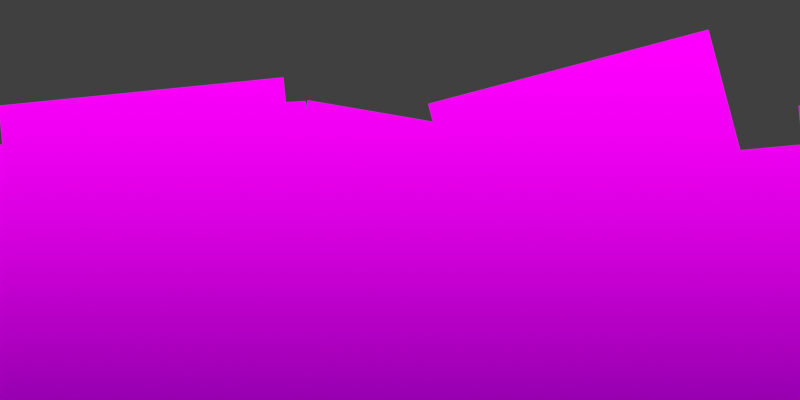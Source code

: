 # Source: SmokeTex.blend  (saved by Blender 5.0.118; exported with 4.5.12 LTS)
import bpy
from mathutils import Matrix  # noqa: F401  (used for matrix-valued properties, if any)

bpy.ops.wm.read_factory_settings(use_empty=True)
scene = bpy.context.scene
scene.name = 'Scene'

# ---- collections
col_collection = bpy.data.collections.new('Collection'); scene.collection.children.link(col_collection)

# ---- images (referenced by path relative to the original .blend; pixels are not part of the script)
import os
ASSET_DIR = os.environ.get("B2B_ASSET_DIR", "")  # directory of the original .blend (textures are referenced by path, not embedded)
HERE = os.path.dirname(os.path.abspath(__file__))  # packed textures are extracted next to this script under _unpacked/

def load_image(name, relpath, width, height, colorspace="sRGB"):
    """Load a texture the original file referenced (path relative to the .blend, or extracted next to this script)."""
    p = next((c for c in (os.path.join(HERE, relpath), os.path.join(ASSET_DIR, relpath)) if relpath and os.path.exists(c)), "")
    if p:
        img = bpy.data.images.load(p, check_existing=True)
        img.name = name
    else:  # same state as the original file: an image datablock whose file is absent (Cycles renders it pink)
        img = bpy.data.images.new(name, width, height)
        img.source = "FILE"
        img.filepath = "//" + (relpath or name)
    img.colorspace_settings.name = colorspace
    return img
img_noise_deep_png = load_image('noise_deep.png', 'noise_deep.png', 1024, 1024, 'sRGB')
img_smoke_png = load_image('smoke.png', 'smoke.png', 1024, 1024, 'sRGB')

# ---- materials (node trees are filled in below, after node groups)
mat_mat = bpy.data.materials.new('mat')
mat_mat.surface_render_method = 'BLENDED'
mat_mat.blend_method = 'BLEND'
mat_mat.use_backface_culling_lightprobe_volume = False
mat_material = bpy.data.materials.new('Material')
mat_material.surface_render_method = 'BLENDED'
mat_material.blend_method = 'BLEND'

# ---- node groups
ng_geometry_nodes = bpy.data.node_groups.new('Geometry Nodes', 'GeometryNodeTree')
_s = ng_geometry_nodes.interface.new_socket(name='Geometry', in_out='OUTPUT', socket_type='NodeSocketGeometry')
_s = ng_geometry_nodes.interface.new_socket(name='Geometry', in_out='INPUT', socket_type='NodeSocketGeometry')
ng_geometry_nodes.is_modifier = True
_N = ng_geometry_nodes.nodes; _L = ng_geometry_nodes.links
n0 = _N.new('NodeGroupInput'); n0.name = 'Group Input'; n0.location = (-1265, 85)
n1 = _N.new('NodeGroupOutput'); n1.name = 'Group Output'; n1.location = (692, 0)
n2 = _N.new('GeometryNodeInstanceOnPoints'); n2.name = 'Instance on Points'; n2.location = (18, -1)
n3 = _N.new('GeometryNodeMeshGrid'); n3.name = 'Grid'; n3.location = (-590, -196)
n3.inputs[0].default_value = 0.71
n3.inputs[1].default_value = 0.71
n4 = _N.new('GeometryNodeDistributePointsOnFaces'); n4.name = 'Distribute Points on Faces'; n4.location = (-665, 229)
n4.distribute_method = 'POISSON'
n4.inputs[2].default_value = 0.12
n4.inputs[3].default_value = 266.1
n4.inputs[4].default_value = 15.6
n4.inputs[6].default_value = 140
n5 = _N.new('GeometryNodeSubdivideMesh'); n5.name = 'Subdivide Mesh'; n5.location = (-1068, 58)
n5.inputs[1].default_value = 6
n6 = _N.new('GeometryNodeInputPosition'); n6.name = 'Position'; n6.location = (-1287, -119)
n7 = _N.new('ShaderNodeSeparateXYZ'); n7.name = 'Separate XYZ'; n7.location = (-1115, -88)
n8 = _N.new('ShaderNodeMapRange'); n8.name = 'Map Range'; n8.location = (-919, -41)
n8.interpolation_type = 'SMOOTHSTEP'
n8.inputs[1].default_value = 0.38
n8.inputs[2].default_value = -0.77
n9 = _N.new('GeometryNodeSetMaterial'); n9.name = 'Set Material'; n9.location = (-397, -213)
n9.inputs[2].default_value = mat_material
n10 = _N.new('GeometryNodeSetPosition'); n10.name = 'Set Position'; n10.location = (-253, 231)
n11 = _N.new('FunctionNodeRandomValue'); n11.name = 'Random Value'; n11.location = (-423, 171)
n11.data_type = 'FLOAT_VECTOR'
n11.inputs[1].default_value = (0.0, 0.0, 1.0)
n12 = _N.new('FunctionNodeRandomValue'); n12.name = 'Random Value.001'; n12.location = (-422, -317)
n12.data_type = 'FLOAT_VECTOR'
n12.inputs[1].default_value = (0.0, 0.0, 14.4)
n13 = _N.new('FunctionNodeRandomValue'); n13.name = 'Random Value.002'; n13.location = (-201, -343)
n13.inputs[1].default_value = (0.0, 0.0, 14.4)
n13.inputs[2].default_value = 0.25
n13.inputs[3].default_value = 1.03
_L.new(n2.outputs[0], n1.inputs[0])
_L.new(n10.outputs[0], n2.inputs[0])
_L.new(n9.outputs[0], n2.inputs[2])
_L.new(n5.outputs[0], n4.inputs[0])
_L.new(n0.outputs[0], n5.inputs[0])
_L.new(n6.outputs[0], n7.inputs[0])
_L.new(n7.outputs[1], n8.inputs[0])
_L.new(n8.outputs[0], n4.inputs[5])
_L.new(n3.outputs[0], n9.inputs[0])
_L.new(n4.outputs[0], n10.inputs[0])
_L.new(n11.outputs[0], n10.inputs[3])
_L.new(n12.outputs[0], n2.inputs[5])
_L.new(n13.outputs[1], n2.inputs[6])
n1.is_active_output = True

# ---- material node trees
mat_mat.use_nodes = True; mat_mat.node_tree.nodes.clear()
_N = mat_mat.node_tree.nodes; _L = mat_mat.node_tree.links
n0 = _N.new('ShaderNodeOutputMaterial'); n0.name = 'Material Output'; n0.location = (1149, 375)
n1 = _N.new('ShaderNodeEmission'); n1.name = 'Emission'; n1.location = (483, 196)
n1.inputs[1].default_value = 1.78
n2 = _N.new('ShaderNodeBsdfTransparent'); n2.name = 'Transparent BSDF'; n2.location = (485, 312)
n3 = _N.new('ShaderNodeMixShader'); n3.name = 'Mix Shader'; n3.location = (977, 362)
n4 = _N.new('ShaderNodeAttribute'); n4.name = 'Attribute'; n4.location = (-1893, 134)
n4.attribute_name = 'Attribute'
n5 = _N.new('ShaderNodeTexCoord'); n5.name = 'Texture Coordinate'; n5.location = (-1714, 119)
n6 = _N.new('ShaderNodeSeparateXYZ'); n6.name = 'Separate XYZ'; n6.location = (-1237, 430)
n7 = _N.new('ShaderNodeTexImage'); n7.name = 'Image Texture'; n7.location = (-1336, 242)
n7.image = img_noise_deep_png
n8 = _N.new('ShaderNodeMapRange'); n8.name = 'Map Range'; n8.location = (489, 553)
n8.interpolation_type = 'SMOOTHSTEP'
n8.inputs[1].default_value = 0.39
n8.inputs[2].default_value = 0.6
n8.inputs[3].default_value = 0.94
n8.inputs[4].default_value = 0.0
n9 = _N.new('ShaderNodeMix'); n9.name = 'Mix'; n9.location = (-168, 457)
n9.inputs[0].default_value = 0.75
n10 = _N.new('ShaderNodeSeparateXYZ'); n10.name = 'Separate XYZ.001'; n10.location = (-401, 31)
n11 = _N.new('ShaderNodeTexImage'); n11.name = 'Image Texture.001'; n11.location = (-1346, -66)
n11.image = img_noise_deep_png
n12 = _N.new('ShaderNodeVectorMath'); n12.name = 'Vector Math'; n12.location = (-1534, -93)
n12.operation = 'MULTIPLY'
n12.inputs[1].default_value = (2.0, 1.0, 0.0)
n13 = _N.new('ShaderNodeMix'); n13.name = 'Mix.001'; n13.location = (-988, -32)
n13.data_type = 'VECTOR'
n13.inputs[0].default_value = 0.575
n14 = _N.new('ShaderNodeFloatCurve'); n14.name = 'Float Curve'; n14.location = (-349, 1086)
_c = n14.mapping.curves[0]
while len(_c.points) > 2: _c.points.remove(_c.points[-1])
_c.points[0].location = (0.0, 1.0); _c.points[0].handle_type = 'AUTO'
_c.points[1].location = (0.70909, 0.76875); _c.points[1].handle_type = 'AUTO'
_p = _c.points.new(0.99545, 0.0); _p.handle_type = 'AUTO'
n14.mapping.update()
n15 = _N.new('ShaderNodeMath'); n15.name = 'Math'; n15.location = (737, 674)
n15.operation = 'MULTIPLY'
n16 = _N.new('ShaderNodeMix'); n16.name = 'Mix.002'; n16.location = (-138, 189)
n16.clamp_factor = False
n16.inputs[0].default_value = 0.0375
n17 = _N.new('ShaderNodeValToRGB'); n17.name = 'Color Ramp'; n17.location = (115, 201)
n17.color_ramp.interpolation = 'B_SPLINE'
while len(n17.color_ramp.elements) > 1: n17.color_ramp.elements.remove(n17.color_ramp.elements[-1])
n17.color_ramp.elements[0].position = 0.4091; n17.color_ramp.elements[0].color = (0.174, 0.2585, 0.336, 1.0)
_e = n17.color_ramp.elements.new(0.8682); _e.color = (1.0, 1.0, 1.0, 1.0)
n18 = _N.new('NodeReroute'); n18.name = 'Reroute'; n18.location = (-358, 310)
n18.width = 10
n18.socket_idname = 'NodeSocketFloat'
n19 = _N.new('ShaderNodeTexImage'); n19.name = 'Image Texture.002'; n19.location = (-1337, -355)
n19.image = img_noise_deep_png
n20 = _N.new('ShaderNodeVectorMath'); n20.name = 'Vector Math.001'; n20.location = (-1525, -382)
n20.operation = 'MULTIPLY'
n20.inputs[1].default_value = (4.0, 2.0, 0.0)
n21 = _N.new('ShaderNodeMix'); n21.name = 'Mix.003'; n21.location = (-745, -125)
n21.data_type = 'VECTOR'
n21.inputs[0].default_value = 0.08333
_L.new(n2.outputs[0], n3.inputs[1])
_L.new(n1.outputs[0], n3.inputs[2])
_L.new(n3.outputs[0], n0.inputs[0])
_L.new(n5.outputs[2], n6.inputs[0])
_L.new(n5.outputs[2], n7.inputs[0])
_L.new(n9.outputs[0], n8.inputs[0])
_L.new(n18.outputs[0], n9.inputs[2])
_L.new(n21.outputs[1], n10.inputs[0])
_L.new(n10.outputs[1], n9.inputs[3])
_L.new(n12.outputs[0], n11.inputs[0])
_L.new(n5.outputs[2], n12.inputs[0])
_L.new(n7.outputs[0], n13.inputs[4])
_L.new(n11.outputs[0], n13.inputs[5])
_L.new(n6.outputs[1], n14.inputs[1])
_L.new(n14.outputs[0], n15.inputs[0])
_L.new(n8.outputs[0], n15.inputs[1])
_L.new(n15.outputs[0], n3.inputs[0])
_L.new(n18.outputs[0], n16.inputs[2])
_L.new(n10.outputs[1], n16.inputs[3])
_L.new(n16.outputs[0], n17.inputs[0])
_L.new(n17.outputs[0], n1.inputs[0])
_L.new(n6.outputs[1], n18.inputs[0])
_L.new(n20.outputs[0], n19.inputs[0])
_L.new(n5.outputs[2], n20.inputs[0])
_L.new(n13.outputs[1], n21.inputs[4])
_L.new(n19.outputs[0], n21.inputs[5])
n0.is_active_output = True
mat_material.use_nodes = True; mat_material.node_tree.nodes.clear()
_N = mat_material.node_tree.nodes; _L = mat_material.node_tree.links
n0 = _N.new('ShaderNodeOutputMaterial'); n0.name = 'Material Output'; n0.location = (189, 105)
n1 = _N.new('ShaderNodeMixShader'); n1.name = 'Mix Shader'; n1.location = (17, 70)
n2 = _N.new('ShaderNodeBsdfTransparent'); n2.name = 'Transparent BSDF'; n2.location = (-403, -8)
n3 = _N.new('ShaderNodeEmission'); n3.name = 'Emission'; n3.location = (-231, -128)
n4 = _N.new('ShaderNodeTexImage'); n4.name = 'Image Texture'; n4.location = (-1342, 60)
n4.image = img_smoke_png
n5 = _N.new('ShaderNodeMapping'); n5.name = 'Mapping'; n5.location = (-1516, -16)
n6 = _N.new('ShaderNodeTexCoord'); n6.name = 'Texture Coordinate'; n6.location = (-1732, -189)
n7 = _N.new('ShaderNodeSeparateXYZ'); n7.name = 'Separate XYZ'; n7.location = (-1520, -393)
n8 = _N.new('ShaderNodeValToRGB'); n8.name = 'Color Ramp'; n8.location = (-695, -279)
n8.color_ramp.interpolation = 'EASE'
while len(n8.color_ramp.elements) > 1: n8.color_ramp.elements.remove(n8.color_ramp.elements[-1])
n8.color_ramp.elements[0].position = 0.1636; n8.color_ramp.elements[0].color = (0.2034, 0.3206, 0.351, 1.0)
_e = n8.color_ramp.elements.new(1.0); _e.color = (1.0, 1.0, 1.0, 1.0)
n9 = _N.new('ShaderNodeMix'); n9.name = 'Mix'; n9.location = (-405, -83)
n9.data_type = 'RGBA'
n9.blend_type = 'MULTIPLY'
n9.inputs[0].default_value = 1.0
n10 = _N.new('ShaderNodeMix'); n10.name = 'Mix.001'; n10.location = (-882, -313)
n10.inputs[0].default_value = 0.6417
n11 = _N.new('ShaderNodeMath'); n11.name = 'Math'; n11.location = (-1062, -256)
n11.operation = 'SUBTRACT'
n11.inputs[1].default_value = 0.0
_L.new(n1.outputs[0], n0.inputs[0])
_L.new(n2.outputs[0], n1.inputs[1])
_L.new(n3.outputs[0], n1.inputs[2])
_L.new(n9.outputs[2], n3.inputs[0])
_L.new(n5.outputs[0], n4.inputs[0])
_L.new(n4.outputs[1], n1.inputs[0])
_L.new(n6.outputs[0], n5.inputs[0])
_L.new(n6.outputs[5], n7.inputs[0])
_L.new(n4.outputs[0], n9.inputs[6])
_L.new(n8.outputs[0], n9.inputs[7])
_L.new(n7.outputs[1], n10.inputs[3])
_L.new(n10.outputs[0], n8.inputs[0])
_L.new(n11.outputs[0], n10.inputs[2])
_L.new(n4.outputs[1], n11.inputs[0])
n0.is_active_output = True

# ---- world
world_world = bpy.data.worlds.new('World'); scene.world = world_world
world_world.use_nodes = True; world_world.node_tree.nodes.clear()
_N = world_world.node_tree.nodes; _L = world_world.node_tree.links
n0 = _N.new('ShaderNodeOutputWorld'); n0.name = 'World Output'; n0.location = (300, 300)
n1 = _N.new('ShaderNodeBackground'); n1.name = 'Background'; n1.location = (10, 300)
n1.inputs[0].default_value = (0.05088, 0.05088, 0.05088, 1.0)
_L.new(n1.outputs[0], n0.inputs[0])
n0.is_active_output = True
world_world.color = (0.05088, 0.05088, 0.05088)
world_world.sun_shadow_jitter_overblur = 0.0

# ---- cameras
cam_camera_001 = bpy.data.cameras.new('Camera.001')
cam_camera_001.type = 'ORTHO'
cam_camera_001.clip_end = 10.0
cam_camera_001.ortho_scale = 2.0

# ---- meshes
me_plane = bpy.data.meshes.new('Plane')
me_plane.from_pydata([(-1.0, -0.5, 0.0), (1.0, -0.5, 0.0), (-1.0, 0.5, 0.0), (1.0, 0.5, 0.0)], [], [(0, 1, 3, 2)])
_uv = me_plane.uv_layers.new(name='UVMap')
_uv.uv.foreach_set('vector', [0.0, 0.0, 1.0, 0.0, 1.0, 1.0, 0.0, 1.0])
me_plane.materials.append(mat_mat)
me_plane.materials.append(mat_material)
me_plane.update()

# ---- objects
ob_camera = bpy.data.objects.new('Camera', cam_camera_001)
ob_plane = bpy.data.objects.new('Plane', me_plane)
ob_plane_001 = bpy.data.objects.new('Plane.001', me_plane)

# ---- transforms, parenting, visibility, modifiers, constraints
ob_camera.location = (0.0, 0.0, 3.0)
ob_plane.location = (-0.7269, 0.0, 0.0)
_m = ob_plane.modifiers.new('GeometryNodes', 'NODES')
_m.node_group = ng_geometry_nodes
ob_plane_001.location = (1.273, 0.0, 0.0)
_m = ob_plane_001.modifiers.new('GeometryNodes', 'NODES')
_m.node_group = ng_geometry_nodes

# ---- collection membership
col_collection.objects.link(ob_camera)
col_collection.objects.link(ob_plane)
col_collection.objects.link(ob_plane_001)

# ---- scene / render settings (as saved in the file)
scene.camera = ob_camera
scene.frame_start = 1; scene.frame_end = 250; scene.frame_set(1)
scene.render.engine = 'BLENDER_EEVEE_NEXT'
scene.render.resolution_x = 1024
scene.render.resolution_y = 512
scene.render.film_transparent = True
scene.render.bake_bias = 0.0
scene.render.bake_samples = 0
scene.cycles.use_denoising = False
scene.cycles.samples = 64
scene.cycles.use_adaptive_sampling = False
scene.view_settings.view_transform = 'Standard'
bpy.context.view_layer.update()
